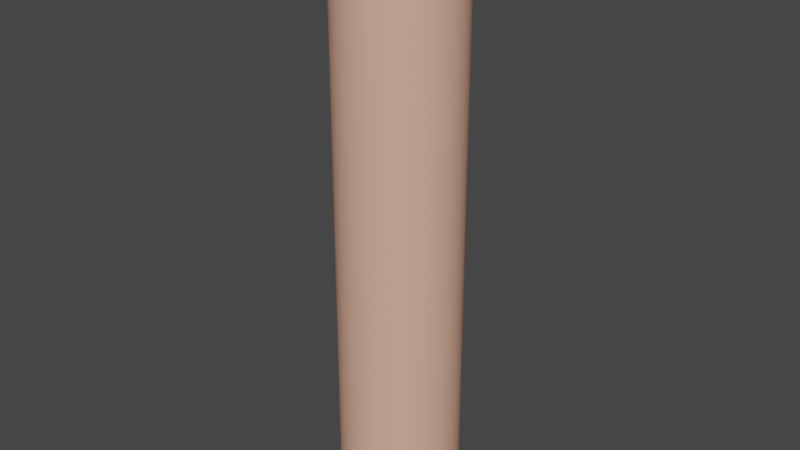 # Source: pole.blend  (saved by Blender 2.93.20; exported with 4.5.12 LTS)
import bpy
from mathutils import Matrix  # noqa: F401  (used for matrix-valued properties, if any)

bpy.ops.wm.read_factory_settings(use_empty=True)
scene = bpy.context.scene
scene.name = 'Scene'

# ---- collections
col_collection = bpy.data.collections.new('Collection'); scene.collection.children.link(col_collection)

# ---- materials (node trees are filled in below, after node groups)
mat_material_001 = bpy.data.materials.new('Material.001')
mat_material_001.use_transparent_shadow = False

# ---- material node trees
mat_material_001.use_nodes = True; mat_material_001.node_tree.nodes.clear()
_N = mat_material_001.node_tree.nodes; _L = mat_material_001.node_tree.links
n0 = _N.new('ShaderNodeBsdfPrincipled'); n0.name = 'Principled BSDF'; n0.location = (10, 300)
n0.distribution = 'GGX'
n0.subsurface_method = 'BURLEY'
n0.inputs[0].default_value = (0.8, 0.434, 0.3118, 1.0)
n0.inputs[3].default_value = 1.45
n0.inputs[27].default_value = (0.0, 0.0, 0.0, 1.0)
n0.inputs[28].default_value = 1.0
n1 = _N.new('ShaderNodeOutputMaterial'); n1.name = 'Material Output'; n1.location = (300, 300)
_L.new(n0.outputs[0], n1.inputs[0])
n1.is_active_output = True

# ---- world
world_world = bpy.data.worlds.new('World'); scene.world = world_world
world_world.use_nodes = True; world_world.node_tree.nodes.clear()
_N = world_world.node_tree.nodes; _L = world_world.node_tree.links
n0 = _N.new('ShaderNodeOutputWorld'); n0.name = 'World Output'; n0.location = (300, 300)
n1 = _N.new('ShaderNodeBackground'); n1.name = 'Background'; n1.location = (10, 300)
n1.inputs[0].default_value = (0.05088, 0.05088, 0.05088, 1.0)
_L.new(n1.outputs[0], n0.inputs[0])
n0.is_active_output = True
world_world.color = (0.05088, 0.05088, 0.05088)
world_world.use_sun_shadow = False
world_world.sun_shadow_jitter_overblur = 0.0

# ---- meshes
me_cylinder = bpy.data.meshes.new('Cylinder')
me_cylinder.from_pydata([(0.0, 0.1, -0.5), (0.0, 0.1, 0.5), (0.01951, 0.09808, -0.5), (0.01951, 0.09808, 0.5), (0.03827, 0.09239, -0.5), (0.03827, 0.09239, 0.5), (0.05556, 0.08315, -0.5), (0.05556, 0.08315, 0.5), (0.07071, 0.07071, -0.5), (0.07071, 0.07071, 0.5), (0.08315, 0.05556, -0.5), (0.08315, 0.05556, 0.5), (0.09239, 0.03827, -0.5), (0.09239, 0.03827, 0.5), (0.09808, 0.01951, -0.5), (0.09808, 0.01951, 0.5), (0.1, -4.371e-09, -0.5), (0.1, -4.371e-09, 0.5), (0.09808, -0.01951, -0.5), (0.09808, -0.01951, 0.5), (0.09239, -0.03827, -0.5), (0.09239, -0.03827, 0.5), (0.08315, -0.05556, -0.5), (0.08315, -0.05556, 0.5), (0.07071, -0.07071, -0.5), (0.07071, -0.07071, 0.5), (0.05556, -0.08315, -0.5), (0.05556, -0.08315, 0.5), (0.03827, -0.09239, -0.5), (0.03827, -0.09239, 0.5), (0.01951, -0.09808, -0.5), (0.01951, -0.09808, 0.5), (-8.742e-09, -0.1, -0.5), (-8.742e-09, -0.1, 0.5), (-0.01951, -0.09808, -0.5), (-0.01951, -0.09808, 0.5), (-0.03827, -0.09239, -0.5), (-0.03827, -0.09239, 0.5), (-0.05556, -0.08315, -0.5), (-0.05556, -0.08315, 0.5), (-0.07071, -0.07071, -0.5), (-0.07071, -0.07071, 0.5), (-0.08315, -0.05556, -0.5), (-0.08315, -0.05556, 0.5), (-0.09239, -0.03827, -0.5), (-0.09239, -0.03827, 0.5), (-0.09808, -0.01951, -0.5), (-0.09808, -0.01951, 0.5), (-0.1, 1.192e-09, -0.5), (-0.1, 1.192e-09, 0.5), (-0.09808, 0.01951, -0.5), (-0.09808, 0.01951, 0.5), (-0.09239, 0.03827, -0.5), (-0.09239, 0.03827, 0.5), (-0.08315, 0.05556, -0.5), (-0.08315, 0.05556, 0.5), (-0.07071, 0.07071, -0.5), (-0.07071, 0.07071, 0.5), (-0.05556, 0.08315, -0.5), (-0.05556, 0.08315, 0.5), (-0.03827, 0.09239, -0.5), (-0.03827, 0.09239, 0.5), (-0.01951, 0.09808, -0.5), (-0.01951, 0.09808, 0.5), (0.0, 0.1, 0.4966), (0.01951, 0.09808, 0.4966), (0.03827, 0.09239, 0.4966), (0.05556, 0.08315, 0.4966), (0.07071, 0.07071, 0.4966), (0.08315, 0.05556, 0.4966), (0.09239, 0.03827, 0.4966), (0.09808, 0.01951, 0.4966), (0.1, -4.371e-09, 0.4966), (0.09808, -0.01951, 0.4966), (0.09239, -0.03827, 0.4966), (0.08315, -0.05556, 0.4966), (0.07071, -0.07071, 0.4966), (0.05556, -0.08315, 0.4966), (0.03827, -0.09239, 0.4966), (0.01951, -0.09808, 0.4966), (-8.742e-09, -0.1, 0.4966), (-0.01951, -0.09808, 0.4966), (-0.03827, -0.09239, 0.4966), (-0.05556, -0.08315, 0.4966), (-0.07071, -0.07071, 0.4966), (-0.08315, -0.05556, 0.4966), (-0.09239, -0.03827, 0.4966), (-0.09808, -0.01951, 0.4966), (-0.1, 1.192e-09, 0.4966), (-0.09808, 0.01951, 0.4966), (-0.09239, 0.03827, 0.4966), (-0.08315, 0.05556, 0.4966), (-0.07071, 0.07071, 0.4966), (-0.05556, 0.08315, 0.4966), (-0.03827, 0.09239, 0.4966), (-0.01951, 0.09808, 0.4966), (0.01951, 0.09808, -0.493), (0.03827, 0.09239, -0.493), (0.05556, 0.08315, -0.493), (0.07071, 0.07071, -0.493), (0.08315, 0.05556, -0.493), (0.09239, 0.03827, -0.493), (0.09808, 0.01951, -0.493), (0.1, -4.371e-09, -0.493), (0.09808, -0.01951, -0.493), (0.09239, -0.03827, -0.493), (0.08315, -0.05556, -0.493), (0.07071, -0.07071, -0.493), (0.05556, -0.08315, -0.493), (0.03827, -0.09239, -0.493), (0.01951, -0.09808, -0.493), (-8.742e-09, -0.1, -0.493), (-0.01951, -0.09808, -0.493), (-0.03827, -0.09239, -0.493), (-0.05556, -0.08315, -0.493), (-0.07071, -0.07071, -0.493), (-0.08315, -0.05556, -0.493), (-0.09239, -0.03827, -0.493), (-0.09808, -0.01951, -0.493), (-0.1, 1.192e-09, -0.493), (-0.09808, 0.01951, -0.493), (-0.09239, 0.03827, -0.493), (-0.08315, 0.05556, -0.493), (-0.07071, 0.07071, -0.493), (-0.05556, 0.08315, -0.493), (-0.03827, 0.09239, -0.493), (-0.01951, 0.09808, -0.493), (0.0, 0.1, -0.493)], [], [(64, 1, 3, 65), (65, 3, 5, 66), (66, 5, 7, 67), (67, 7, 9, 68), (68, 9, 11, 69), (69, 11, 13, 70), (70, 13, 15, 71), (71, 15, 17, 72), (72, 17, 19, 73), (73, 19, 21, 74), (74, 21, 23, 75), (75, 23, 25, 76), (76, 25, 27, 77), (77, 27, 29, 78), (78, 29, 31, 79), (79, 31, 33, 80), (80, 33, 35, 81), (81, 35, 37, 82), (82, 37, 39, 83), (83, 39, 41, 84), (84, 41, 43, 85), (85, 43, 45, 86), (86, 45, 47, 87), (87, 47, 49, 88), (88, 49, 51, 89), (89, 51, 53, 90), (90, 53, 55, 91), (91, 55, 57, 92), (92, 57, 59, 93), (93, 59, 61, 94), (3, 1, 63, 61, 59, 57, 55, 53, 51, 49, 47, 45, 43, 41, 39, 37, 35, 33, 31, 29, 27, 25, 23, 21, 19, 17, 15, 13, 11, 9, 7, 5), (94, 61, 63, 95), (95, 63, 1, 64), (0, 2, 4, 6, 8, 10, 12, 14, 16, 18, 20, 22, 24, 26, 28, 30, 32, 34, 36, 38, 40, 42, 44, 46, 48, 50, 52, 54, 56, 58, 60, 62), (126, 95, 64, 127), (125, 94, 95, 126), (124, 93, 94, 125), (123, 92, 93, 124), (122, 91, 92, 123), (121, 90, 91, 122), (120, 89, 90, 121), (119, 88, 89, 120), (118, 87, 88, 119), (117, 86, 87, 118), (116, 85, 86, 117), (115, 84, 85, 116), (114, 83, 84, 115), (113, 82, 83, 114), (112, 81, 82, 113), (111, 80, 81, 112), (110, 79, 80, 111), (109, 78, 79, 110), (108, 77, 78, 109), (107, 76, 77, 108), (106, 75, 76, 107), (105, 74, 75, 106), (104, 73, 74, 105), (103, 72, 73, 104), (102, 71, 72, 103), (101, 70, 71, 102), (100, 69, 70, 101), (99, 68, 69, 100), (98, 67, 68, 99), (97, 66, 67, 98), (96, 65, 66, 97), (127, 64, 65, 96), (0, 127, 96, 2), (2, 96, 97, 4), (4, 97, 98, 6), (6, 98, 99, 8), (8, 99, 100, 10), (10, 100, 101, 12), (12, 101, 102, 14), (14, 102, 103, 16), (16, 103, 104, 18), (18, 104, 105, 20), (20, 105, 106, 22), (22, 106, 107, 24), (24, 107, 108, 26), (26, 108, 109, 28), (28, 109, 110, 30), (30, 110, 111, 32), (32, 111, 112, 34), (34, 112, 113, 36), (36, 113, 114, 38), (38, 114, 115, 40), (40, 115, 116, 42), (42, 116, 117, 44), (44, 117, 118, 46), (46, 118, 119, 48), (48, 119, 120, 50), (50, 120, 121, 52), (52, 121, 122, 54), (54, 122, 123, 56), (56, 123, 124, 58), (58, 124, 125, 60), (60, 125, 126, 62), (62, 126, 127, 0)])
me_cylinder.polygons.foreach_set('use_smooth', [True] * 98)
_uv = me_cylinder.uv_layers.new(name='UVMap')
_uv.uv.foreach_set('vector', [1.0, 0.9983, 1.0, 1.0, 0.9688, 1.0, 0.9688, 0.9983, 0.9688, 0.9983, 0.9688, 1.0, 0.9375, 1.0, 0.9375, 0.9983, 0.9375, 0.9983, 0.9375, 1.0, 0.9062, 1.0, 0.9062, 0.9983, 0.9062, 0.9983, 0.9062, 1.0, 0.875, 1.0, 0.875, 0.9983, 0.875, 0.9983, 0.875, 1.0, 0.8438, 1.0, 0.8438, 0.9983, 0.8438, 0.9983, 0.8438, 1.0, 0.8125, 1.0, 0.8125, 0.9983, 0.8125, 0.9983, 0.8125, 1.0, 0.7812, 1.0, 0.7812, 0.9983, 0.7812, 0.9983, 0.7812, 1.0, 0.75, 1.0, 0.75, 0.9983, 0.75, 0.9983, 0.75, 1.0, 0.7188, 1.0, 0.7188, 0.9983, 0.7188, 0.9983, 0.7188, 1.0, 0.6875, 1.0, 0.6875, 0.9983, 0.6875, 0.9983, 0.6875, 1.0, 0.6562, 1.0, 0.6562, 0.9983, 0.6562, 0.9983, 0.6562, 1.0, 0.625, 1.0, 0.625, 0.9983, 0.625, 0.9983, 0.625, 1.0, 0.5938, 1.0, 0.5938, 0.9983, 0.5938, 0.9983, 0.5938, 1.0, 0.5625, 1.0, 0.5625, 0.9983, 0.5625, 0.9983, 0.5625, 1.0, 0.5312, 1.0, 0.5312, 0.9983, 0.5312, 0.9983, 0.5312, 1.0, 0.5, 1.0, 0.5, 0.9983, 0.5, 0.9983, 0.5, 1.0, 0.4688, 1.0, 0.4688, 0.9983, 0.4688, 0.9983, 0.4688, 1.0, 0.4375, 1.0, 0.4375, 0.9983, 0.4375, 0.9983, 0.4375, 1.0, 0.4062, 1.0, 0.4062, 0.9983, 0.4062, 0.9983, 0.4062, 1.0, 0.375, 1.0, 0.375, 0.9983, 0.375, 0.9983, 0.375, 1.0, 0.3438, 1.0, 0.3438, 0.9983, 0.3438, 0.9983, 0.3438, 1.0, 0.3125, 1.0, 0.3125, 0.9983, 0.3125, 0.9983, 0.3125, 1.0, 0.2812, 1.0, 0.2812, 0.9983, 0.2812, 0.9983, 0.2812, 1.0, 0.25, 1.0, 0.25, 0.9983, 0.25, 0.9983, 0.25, 1.0, 0.2188, 1.0, 0.2188, 0.9983, 0.2188, 0.9983, 0.2188, 1.0, 0.1875, 1.0, 0.1875, 0.9983, 0.1875, 0.9983, 0.1875, 1.0, 0.1562, 1.0, 0.1562, 0.9983, 0.1562, 0.9983, 0.1562, 1.0, 0.125, 1.0, 0.125, 0.9983, 0.125, 0.9983, 0.125, 1.0, 0.09375, 1.0, 0.09375, 0.9983, 0.09375, 0.9983, 0.09375, 1.0, 0.0625, 1.0, 0.0625, 0.9983, 0.2968, 0.4854, 0.25, 0.49, 0.2032, 0.4854, 0.1582, 0.4717, 0.1167, 0.4496, 0.08029, 0.4197, 0.05045, 0.3833, 0.02827, 0.3418, 0.01461, 0.2968, 0.01, 0.25, 0.01461, 0.2032, 0.02827, 0.1582, 0.05045, 0.1167, 0.08029, 0.08029, 0.1167, 0.05045, 0.1582, 0.02827, 0.2032, 0.01461, 0.25, 0.01, 0.2968, 0.01461, 0.3418, 0.02827, 0.3833, 0.05045, 0.4197, 0.08029, 0.4496, 0.1167, 0.4717, 0.1582, 0.4854, 0.2032, 0.49, 0.25, 0.4854, 0.2968, 0.4717, 0.3418, 0.4496, 0.3833, 0.4197, 0.4197, 0.3833, 0.4496, 0.3418, 0.4717, 0.0625, 0.9983, 0.0625, 1.0, 0.03125, 1.0, 0.03125, 0.9983, 0.03125, 0.9983, 0.03125, 1.0, 0.0, 1.0, 0.0, 0.9983, 0.75, 0.49, 0.7968, 0.4854, 0.8418, 0.4717, 0.8833, 0.4496, 0.9197, 0.4197, 0.9496, 0.3833, 0.9717, 0.3418, 0.9854, 0.2968, 0.99, 0.25, 0.9854, 0.2032, 0.9717, 0.1582, 0.9496, 0.1167, 0.9197, 0.08029, 0.8833, 0.05045, 0.8418, 0.02827, 0.7968, 0.01461, 0.75, 0.01, 0.7032, 0.01461, 0.6582, 0.02827, 0.6167, 0.05045, 0.5803, 0.08029, 0.5504, 0.1167, 0.5283, 0.1582, 0.5146, 0.2032, 0.51, 0.25, 0.5146, 0.2968, 0.5283, 0.3418, 0.5504, 0.3833, 0.5803, 0.4197, 0.6167, 0.4496, 0.6582, 0.4717, 0.7032, 0.4854, 0.03125, 0.5035, 0.03125, 0.9983, 0.0, 0.9983, 0.0, 0.5035, 0.0625, 0.5035, 0.0625, 0.9983, 0.03125, 0.9983, 0.03125, 0.5035, 0.09375, 0.5035, 0.09375, 0.9983, 0.0625, 0.9983, 0.0625, 0.5035, 0.125, 0.5035, 0.125, 0.9983, 0.09375, 0.9983, 0.09375, 0.5035, 0.1562, 0.5035, 0.1562, 0.9983, 0.125, 0.9983, 0.125, 0.5035, 0.1875, 0.5035, 0.1875, 0.9983, 0.1562, 0.9983, 0.1562, 0.5035, 0.2188, 0.5035, 0.2188, 0.9983, 0.1875, 0.9983, 0.1875, 0.5035, 0.25, 0.5035, 0.25, 0.9983, 0.2188, 0.9983, 0.2188, 0.5035, 0.2812, 0.5035, 0.2812, 0.9983, 0.25, 0.9983, 0.25, 0.5035, 0.3125, 0.5035, 0.3125, 0.9983, 0.2812, 0.9983, 0.2812, 0.5035, 0.3438, 0.5035, 0.3438, 0.9983, 0.3125, 0.9983, 0.3125, 0.5035, 0.375, 0.5035, 0.375, 0.9983, 0.3438, 0.9983, 0.3438, 0.5035, 0.4062, 0.5035, 0.4062, 0.9983, 0.375, 0.9983, 0.375, 0.5035, 0.4375, 0.5035, 0.4375, 0.9983, 0.4062, 0.9983, 0.4062, 0.5035, 0.4688, 0.5035, 0.4688, 0.9983, 0.4375, 0.9983, 0.4375, 0.5035, 0.5, 0.5035, 0.5, 0.9983, 0.4688, 0.9983, 0.4688, 0.5035, 0.5312, 0.5035, 0.5312, 0.9983, 0.5, 0.9983, 0.5, 0.5035, 0.5625, 0.5035, 0.5625, 0.9983, 0.5312, 0.9983, 0.5312, 0.5035, 0.5938, 0.5035, 0.5938, 0.9983, 0.5625, 0.9983, 0.5625, 0.5035, 0.625, 0.5035, 0.625, 0.9983, 0.5938, 0.9983, 0.5938, 0.5035, 0.6562, 0.5035, 0.6562, 0.9983, 0.625, 0.9983, 0.625, 0.5035, 0.6875, 0.5035, 0.6875, 0.9983, 0.6562, 0.9983, 0.6562, 0.5035, 0.7188, 0.5035, 0.7188, 0.9983, 0.6875, 0.9983, 0.6875, 0.5035, 0.75, 0.5035, 0.75, 0.9983, 0.7188, 0.9983, 0.7188, 0.5035, 0.7812, 0.5035, 0.7812, 0.9983, 0.75, 0.9983, 0.75, 0.5035, 0.8125, 0.5035, 0.8125, 0.9983, 0.7812, 0.9983, 0.7812, 0.5035, 0.8438, 0.5035, 0.8438, 0.9983, 0.8125, 0.9983, 0.8125, 0.5035, 0.875, 0.5035, 0.875, 0.9983, 0.8438, 0.9983, 0.8438, 0.5035, 0.9062, 0.5035, 0.9062, 0.9983, 0.875, 0.9983, 0.875, 0.5035, 0.9375, 0.5035, 0.9375, 0.9983, 0.9062, 0.9983, 0.9062, 0.5035, 0.9688, 0.5035, 0.9688, 0.9983, 0.9375, 0.9983, 0.9375, 0.5035, 1.0, 0.5035, 1.0, 0.9983, 0.9688, 0.9983, 0.9688, 0.5035, 1.0, 0.5, 1.0, 0.5035, 0.9688, 0.5035, 0.9688, 0.5, 0.9688, 0.5, 0.9688, 0.5035, 0.9375, 0.5035, 0.9375, 0.5, 0.9375, 0.5, 0.9375, 0.5035, 0.9062, 0.5035, 0.9062, 0.5, 0.9062, 0.5, 0.9062, 0.5035, 0.875, 0.5035, 0.875, 0.5, 0.875, 0.5, 0.875, 0.5035, 0.8438, 0.5035, 0.8438, 0.5, 0.8438, 0.5, 0.8438, 0.5035, 0.8125, 0.5035, 0.8125, 0.5, 0.8125, 0.5, 0.8125, 0.5035, 0.7812, 0.5035, 0.7812, 0.5, 0.7812, 0.5, 0.7812, 0.5035, 0.75, 0.5035, 0.75, 0.5, 0.75, 0.5, 0.75, 0.5035, 0.7188, 0.5035, 0.7188, 0.5, 0.7188, 0.5, 0.7188, 0.5035, 0.6875, 0.5035, 0.6875, 0.5, 0.6875, 0.5, 0.6875, 0.5035, 0.6562, 0.5035, 0.6562, 0.5, 0.6562, 0.5, 0.6562, 0.5035, 0.625, 0.5035, 0.625, 0.5, 0.625, 0.5, 0.625, 0.5035, 0.5938, 0.5035, 0.5938, 0.5, 0.5938, 0.5, 0.5938, 0.5035, 0.5625, 0.5035, 0.5625, 0.5, 0.5625, 0.5, 0.5625, 0.5035, 0.5312, 0.5035, 0.5312, 0.5, 0.5312, 0.5, 0.5312, 0.5035, 0.5, 0.5035, 0.5, 0.5, 0.5, 0.5, 0.5, 0.5035, 0.4688, 0.5035, 0.4688, 0.5, 0.4688, 0.5, 0.4688, 0.5035, 0.4375, 0.5035, 0.4375, 0.5, 0.4375, 0.5, 0.4375, 0.5035, 0.4062, 0.5035, 0.4062, 0.5, 0.4062, 0.5, 0.4062, 0.5035, 0.375, 0.5035, 0.375, 0.5, 0.375, 0.5, 0.375, 0.5035, 0.3438, 0.5035, 0.3438, 0.5, 0.3438, 0.5, 0.3438, 0.5035, 0.3125, 0.5035, 0.3125, 0.5, 0.3125, 0.5, 0.3125, 0.5035, 0.2812, 0.5035, 0.2812, 0.5, 0.2812, 0.5, 0.2812, 0.5035, 0.25, 0.5035, 0.25, 0.5, 0.25, 0.5, 0.25, 0.5035, 0.2188, 0.5035, 0.2188, 0.5, 0.2188, 0.5, 0.2188, 0.5035, 0.1875, 0.5035, 0.1875, 0.5, 0.1875, 0.5, 0.1875, 0.5035, 0.1562, 0.5035, 0.1562, 0.5, 0.1562, 0.5, 0.1562, 0.5035, 0.125, 0.5035, 0.125, 0.5, 0.125, 0.5, 0.125, 0.5035, 0.09375, 0.5035, 0.09375, 0.5, 0.09375, 0.5, 0.09375, 0.5035, 0.0625, 0.5035, 0.0625, 0.5, 0.0625, 0.5, 0.0625, 0.5035, 0.03125, 0.5035, 0.03125, 0.5, 0.03125, 0.5, 0.03125, 0.5035, 0.0, 0.5035, 0.0, 0.5])
me_cylinder.materials.append(mat_material_001)
me_cylinder.use_remesh_fix_poles = True
me_cylinder.use_remesh_preserve_attributes = False
me_cylinder.update()

# ---- objects
ob_cylinder = bpy.data.objects.new('Cylinder', me_cylinder)

# ---- transforms, parenting, visibility, modifiers, constraints
ob_cylinder.location = (0.0, 0.0, 0.5)
_m = ob_cylinder.modifiers.new('EdgeSplit', 'EDGE_SPLIT')

# ---- collection membership
col_collection.objects.link(ob_cylinder)

# ---- scene / render settings (as saved in the file)
scene.frame_start = 1; scene.frame_end = 250; scene.frame_set(1)
scene.render.engine = 'BLENDER_EEVEE_NEXT'
scene.cycles.use_denoising = False
scene.cycles.samples = 128
scene.cycles.sampling_pattern = 'TABULATED_SOBOL'
scene.cycles.use_adaptive_sampling = False
scene.cycles.use_light_tree = False
scene.view_settings.view_transform = 'Filmic'
bpy.context.view_layer.update()

# ---- added for rendering (the .blend has no active camera and no usable light): camera, sun
cam_auto = bpy.data.cameras.new('AutoCamera')
cam_auto.lens = 50.0
cam_auto.sensor_width = 36.0
cam_auto.clip_end = 1000.0
ob_auto_camera = bpy.data.objects.new('AutoCamera', cam_auto)
scene.collection.objects.link(ob_auto_camera)
ob_auto_camera.location = (0.961522, -1.15383, 1.26922)
ob_auto_camera.rotation_euler = (1.09748, -7.21219e-08, 0.694738)
scene.camera = ob_auto_camera
light_auto_sun = bpy.data.lights.new('AutoSun', 'SUN')
light_auto_sun.energy = 3.0
light_auto_sun.angle = 0.0523599
ob_auto_sun = bpy.data.objects.new('AutoSun', light_auto_sun)
scene.collection.objects.link(ob_auto_sun)
ob_auto_sun.rotation_euler = (0.872665, 0.174533, 0.523599)
bpy.context.view_layer.update()
